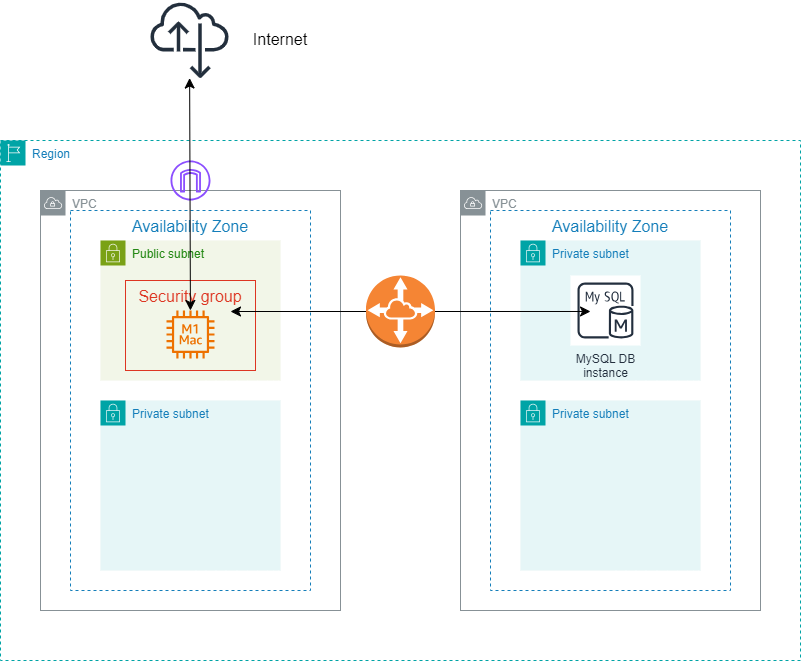

The diagram above was exported from draw.io. Its source (the exported page's mxGraphModel, read from the mxfile embedded in the PNG):
<mxGraphModel dx="1095" dy="1209" grid="1" gridSize="10" guides="1" tooltips="1" connect="1" arrows="1" fold="1" page="1" pageScale="1" pageWidth="827" pageHeight="1169" math="0" shadow="0">
  <root>
    <mxCell id="0" />
    <mxCell id="1" parent="0" />
    <mxCell id="7-0FkqD06u7RNT7Y1NCN-1" value="Region" style="points=[[0,0],[0.25,0],[0.5,0],[0.75,0],[1,0],[1,0.25],[1,0.5],[1,0.75],[1,1],[0.75,1],[0.5,1],[0.25,1],[0,1],[0,0.75],[0,0.5],[0,0.25]];outlineConnect=0;gradientColor=none;html=1;whiteSpace=wrap;fontSize=12;fontStyle=0;container=1;pointerEvents=0;collapsible=0;recursiveResize=0;shape=mxgraph.aws4.group;grIcon=mxgraph.aws4.group_region;strokeColor=#00A4A6;fillColor=none;verticalAlign=top;align=left;spacingLeft=30;fontColor=#147EBA;dashed=1;" vertex="1" parent="1">
      <mxGeometry x="440" y="340" width="800" height="520" as="geometry" />
    </mxCell>
    <mxCell id="7-0FkqD06u7RNT7Y1NCN-4" value="VPC" style="sketch=0;outlineConnect=0;gradientColor=none;html=1;whiteSpace=wrap;fontSize=12;fontStyle=0;shape=mxgraph.aws4.group;grIcon=mxgraph.aws4.group_vpc;strokeColor=#879196;fillColor=none;verticalAlign=top;align=left;spacingLeft=30;fontColor=#879196;dashed=0;" vertex="1" parent="7-0FkqD06u7RNT7Y1NCN-1">
      <mxGeometry x="40" y="50" width="300" height="420" as="geometry" />
    </mxCell>
    <mxCell id="7-0FkqD06u7RNT7Y1NCN-3" value="VPC" style="sketch=0;outlineConnect=0;gradientColor=none;html=1;whiteSpace=wrap;fontSize=12;fontStyle=0;shape=mxgraph.aws4.group;grIcon=mxgraph.aws4.group_vpc;strokeColor=#879196;fillColor=none;verticalAlign=top;align=left;spacingLeft=30;fontColor=#879196;dashed=0;" vertex="1" parent="7-0FkqD06u7RNT7Y1NCN-1">
      <mxGeometry x="460" y="50" width="300" height="420" as="geometry" />
    </mxCell>
    <mxCell id="7-0FkqD06u7RNT7Y1NCN-6" value="Availability Zone" style="fillColor=none;strokeColor=#147EBA;dashed=1;verticalAlign=top;fontStyle=0;fontColor=#147EBA;whiteSpace=wrap;html=1;fontSize=16;" vertex="1" parent="7-0FkqD06u7RNT7Y1NCN-1">
      <mxGeometry x="70" y="70" width="240" height="380" as="geometry" />
    </mxCell>
    <mxCell id="7-0FkqD06u7RNT7Y1NCN-5" value="Availability Zone" style="fillColor=none;strokeColor=#147EBA;dashed=1;verticalAlign=top;fontStyle=0;fontColor=#147EBA;whiteSpace=wrap;html=1;fontSize=16;" vertex="1" parent="7-0FkqD06u7RNT7Y1NCN-1">
      <mxGeometry x="490" y="70" width="240" height="380" as="geometry" />
    </mxCell>
    <mxCell id="7-0FkqD06u7RNT7Y1NCN-10" value="Private subnet" style="points=[[0,0],[0.25,0],[0.5,0],[0.75,0],[1,0],[1,0.25],[1,0.5],[1,0.75],[1,1],[0.75,1],[0.5,1],[0.25,1],[0,1],[0,0.75],[0,0.5],[0,0.25]];outlineConnect=0;gradientColor=none;html=1;whiteSpace=wrap;fontSize=12;fontStyle=0;container=1;pointerEvents=0;collapsible=0;recursiveResize=0;shape=mxgraph.aws4.group;grIcon=mxgraph.aws4.group_security_group;grStroke=0;strokeColor=#00A4A6;fillColor=#E6F6F7;verticalAlign=top;align=left;spacingLeft=30;fontColor=#147EBA;dashed=0;" vertex="1" parent="7-0FkqD06u7RNT7Y1NCN-1">
      <mxGeometry x="520" y="260" width="180" height="170" as="geometry" />
    </mxCell>
    <mxCell id="7-0FkqD06u7RNT7Y1NCN-9" value="Private subnet" style="points=[[0,0],[0.25,0],[0.5,0],[0.75,0],[1,0],[1,0.25],[1,0.5],[1,0.75],[1,1],[0.75,1],[0.5,1],[0.25,1],[0,1],[0,0.75],[0,0.5],[0,0.25]];outlineConnect=0;gradientColor=none;html=1;whiteSpace=wrap;fontSize=12;fontStyle=0;container=1;pointerEvents=0;collapsible=0;recursiveResize=0;shape=mxgraph.aws4.group;grIcon=mxgraph.aws4.group_security_group;grStroke=0;strokeColor=#00A4A6;fillColor=#E6F6F7;verticalAlign=top;align=left;spacingLeft=30;fontColor=#147EBA;dashed=0;" vertex="1" parent="7-0FkqD06u7RNT7Y1NCN-1">
      <mxGeometry x="100" y="260" width="180" height="170" as="geometry" />
    </mxCell>
    <mxCell id="7-0FkqD06u7RNT7Y1NCN-8" value="Public subnet" style="points=[[0,0],[0.25,0],[0.5,0],[0.75,0],[1,0],[1,0.25],[1,0.5],[1,0.75],[1,1],[0.75,1],[0.5,1],[0.25,1],[0,1],[0,0.75],[0,0.5],[0,0.25]];outlineConnect=0;gradientColor=none;html=1;whiteSpace=wrap;fontSize=12;fontStyle=0;container=1;pointerEvents=0;collapsible=0;recursiveResize=0;shape=mxgraph.aws4.group;grIcon=mxgraph.aws4.group_security_group;grStroke=0;strokeColor=#7AA116;fillColor=#F2F6E8;verticalAlign=top;align=left;spacingLeft=30;fontColor=#248814;dashed=0;" vertex="1" parent="7-0FkqD06u7RNT7Y1NCN-1">
      <mxGeometry x="100" y="100" width="180" height="140" as="geometry" />
    </mxCell>
    <mxCell id="7-0FkqD06u7RNT7Y1NCN-13" value="Security group" style="fillColor=none;strokeColor=#DD3522;verticalAlign=top;fontStyle=0;fontColor=#DD3522;whiteSpace=wrap;html=1;fontSize=16;" vertex="1" parent="7-0FkqD06u7RNT7Y1NCN-8">
      <mxGeometry x="25" y="40" width="130" height="90" as="geometry" />
    </mxCell>
    <mxCell id="7-0FkqD06u7RNT7Y1NCN-12" value="" style="sketch=0;outlineConnect=0;fontColor=#232F3E;gradientColor=none;fillColor=#ED7100;strokeColor=none;dashed=0;verticalLabelPosition=bottom;verticalAlign=top;align=center;html=1;fontSize=12;fontStyle=0;aspect=fixed;pointerEvents=1;shape=mxgraph.aws4.ec2_m1_mac_instance;" vertex="1" parent="7-0FkqD06u7RNT7Y1NCN-8">
      <mxGeometry x="66" y="70" width="48" height="48" as="geometry" />
    </mxCell>
    <mxCell id="7-0FkqD06u7RNT7Y1NCN-14" value="Private subnet" style="points=[[0,0],[0.25,0],[0.5,0],[0.75,0],[1,0],[1,0.25],[1,0.5],[1,0.75],[1,1],[0.75,1],[0.5,1],[0.25,1],[0,1],[0,0.75],[0,0.5],[0,0.25]];outlineConnect=0;gradientColor=none;html=1;whiteSpace=wrap;fontSize=12;fontStyle=0;container=1;pointerEvents=0;collapsible=0;recursiveResize=0;shape=mxgraph.aws4.group;grIcon=mxgraph.aws4.group_security_group;grStroke=0;strokeColor=#00A4A6;fillColor=#E6F6F7;verticalAlign=top;align=left;spacingLeft=30;fontColor=#147EBA;dashed=0;" vertex="1" parent="7-0FkqD06u7RNT7Y1NCN-1">
      <mxGeometry x="520" y="100" width="180" height="140" as="geometry" />
    </mxCell>
    <mxCell id="7-0FkqD06u7RNT7Y1NCN-15" value="MySQL DB &#10;instance" style="sketch=0;outlineConnect=0;fontColor=#232F3E;gradientColor=none;strokeColor=#232F3E;fillColor=#ffffff;dashed=0;verticalLabelPosition=bottom;verticalAlign=top;align=center;html=1;fontSize=12;fontStyle=0;aspect=fixed;shape=mxgraph.aws4.resourceIcon;resIcon=mxgraph.aws4.mysql_db_instance;" vertex="1" parent="7-0FkqD06u7RNT7Y1NCN-1">
      <mxGeometry x="570" y="135" width="70" height="70" as="geometry" />
    </mxCell>
    <mxCell id="7-0FkqD06u7RNT7Y1NCN-17" value="" style="outlineConnect=0;dashed=0;verticalLabelPosition=bottom;verticalAlign=top;align=center;html=1;shape=mxgraph.aws3.vpc_peering;fillColor=#F58534;gradientColor=none;fontSize=16;" vertex="1" parent="7-0FkqD06u7RNT7Y1NCN-1">
      <mxGeometry x="365.5" y="135" width="69" height="72" as="geometry" />
    </mxCell>
    <mxCell id="7-0FkqD06u7RNT7Y1NCN-19" value="" style="sketch=0;outlineConnect=0;fontColor=#232F3E;gradientColor=none;fillColor=#8C4FFF;strokeColor=none;dashed=0;verticalLabelPosition=bottom;verticalAlign=top;align=center;html=1;fontSize=12;fontStyle=0;aspect=fixed;pointerEvents=1;shape=mxgraph.aws4.internet_gateway;" vertex="1" parent="7-0FkqD06u7RNT7Y1NCN-1">
      <mxGeometry x="170" y="20" width="40" height="40" as="geometry" />
    </mxCell>
    <mxCell id="7-0FkqD06u7RNT7Y1NCN-55" value="" style="edgeStyle=none;orthogonalLoop=1;jettySize=auto;html=1;rounded=0;fontSize=12;startSize=8;endSize=8;curved=1;exitX=1;exitY=0.5;exitDx=0;exitDy=0;exitPerimeter=0;entryX=0.286;entryY=0.514;entryDx=0;entryDy=0;entryPerimeter=0;" edge="1" parent="7-0FkqD06u7RNT7Y1NCN-1" source="7-0FkqD06u7RNT7Y1NCN-17" target="7-0FkqD06u7RNT7Y1NCN-15">
      <mxGeometry width="120" relative="1" as="geometry">
        <mxPoint x="560" y="550" as="sourcePoint" />
        <mxPoint x="680" y="550" as="targetPoint" />
        <Array as="points" />
      </mxGeometry>
    </mxCell>
    <mxCell id="7-0FkqD06u7RNT7Y1NCN-56" value="" style="edgeStyle=none;orthogonalLoop=1;jettySize=auto;html=1;rounded=0;fontSize=12;startSize=8;endSize=8;curved=1;exitX=0;exitY=0.5;exitDx=0;exitDy=0;exitPerimeter=0;" edge="1" parent="7-0FkqD06u7RNT7Y1NCN-1" source="7-0FkqD06u7RNT7Y1NCN-17">
      <mxGeometry width="120" relative="1" as="geometry">
        <mxPoint x="444" y="181" as="sourcePoint" />
        <mxPoint x="230" y="171" as="targetPoint" />
        <Array as="points" />
      </mxGeometry>
    </mxCell>
    <mxCell id="7-0FkqD06u7RNT7Y1NCN-18" value="" style="sketch=0;outlineConnect=0;fontColor=#232F3E;gradientColor=none;fillColor=#232F3D;strokeColor=none;dashed=0;verticalLabelPosition=bottom;verticalAlign=top;align=center;html=1;fontSize=12;fontStyle=0;aspect=fixed;pointerEvents=1;shape=mxgraph.aws4.internet_alt22;" vertex="1" parent="1">
      <mxGeometry x="590" y="200" width="78" height="78" as="geometry" />
    </mxCell>
    <mxCell id="7-0FkqD06u7RNT7Y1NCN-20" value="Internet" style="text;strokeColor=none;fillColor=none;html=1;align=center;verticalAlign=middle;whiteSpace=wrap;rounded=0;fontSize=16;" vertex="1" parent="1">
      <mxGeometry x="690" y="224" width="60" height="30" as="geometry" />
    </mxCell>
    <mxCell id="7-0FkqD06u7RNT7Y1NCN-57" value="" style="edgeStyle=none;orthogonalLoop=1;jettySize=auto;html=1;endArrow=classic;startArrow=classic;endSize=8;startSize=8;rounded=0;fontSize=12;curved=1;" edge="1" parent="1" source="7-0FkqD06u7RNT7Y1NCN-18" target="7-0FkqD06u7RNT7Y1NCN-12">
      <mxGeometry width="140" relative="1" as="geometry">
        <mxPoint x="930" y="600" as="sourcePoint" />
        <mxPoint x="1070" y="600" as="targetPoint" />
        <Array as="points" />
      </mxGeometry>
    </mxCell>
  </root>
</mxGraphModel>